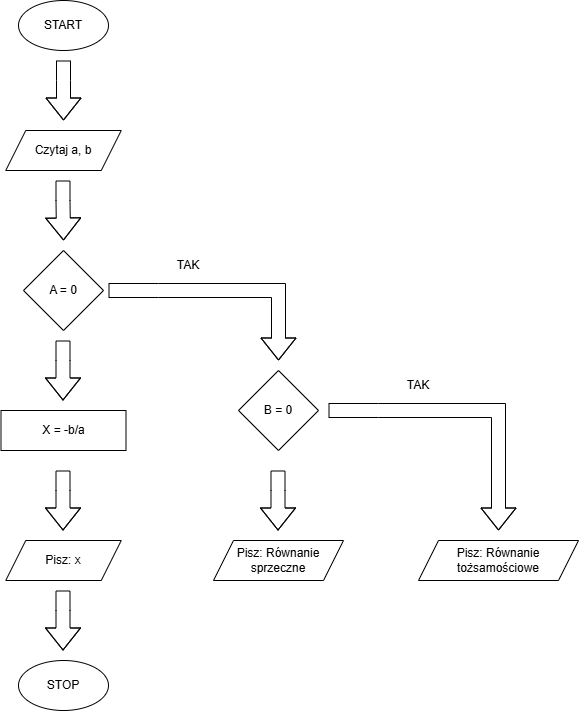

The diagram above was exported from draw.io. Its source (the exported page's mxGraphModel, read from the mxfile embedded in the PNG):
<mxGraphModel dx="1106" dy="571" grid="1" gridSize="10" guides="1" tooltips="1" connect="1" arrows="1" fold="1" page="1" pageScale="1" pageWidth="827" pageHeight="1169" math="0" shadow="0">
  <root>
    <mxCell id="0" />
    <mxCell id="1" parent="0" />
    <mxCell id="jiHny_5Vfxp3zBG7PkK3-1" value="&lt;font style=&quot;vertical-align: inherit;&quot; dir=&quot;auto&quot;&gt;&lt;font style=&quot;vertical-align: inherit;&quot; dir=&quot;auto&quot;&gt;START&lt;/font&gt;&lt;/font&gt;" style="ellipse;whiteSpace=wrap;html=1;" vertex="1" parent="1">
      <mxGeometry x="60" y="30" width="90" height="50" as="geometry" />
    </mxCell>
    <mxCell id="jiHny_5Vfxp3zBG7PkK3-2" value="" style="shape=flexArrow;endArrow=classic;html=1;rounded=0;width=14;endSize=7;" edge="1" parent="1">
      <mxGeometry width="50" height="50" relative="1" as="geometry">
        <mxPoint x="105" y="90" as="sourcePoint" />
        <mxPoint x="105" y="150" as="targetPoint" />
        <Array as="points">
          <mxPoint x="105" y="110" />
        </Array>
      </mxGeometry>
    </mxCell>
    <mxCell id="jiHny_5Vfxp3zBG7PkK3-3" value="&lt;font style=&quot;vertical-align: inherit;&quot; dir=&quot;auto&quot;&gt;&lt;font style=&quot;vertical-align: inherit;&quot; dir=&quot;auto&quot;&gt;Czytaj a, b&lt;/font&gt;&lt;/font&gt;" style="shape=parallelogram;perimeter=parallelogramPerimeter;whiteSpace=wrap;html=1;fixedSize=1;" vertex="1" parent="1">
      <mxGeometry x="47.25" y="160" width="115.5" height="40" as="geometry" />
    </mxCell>
    <mxCell id="jiHny_5Vfxp3zBG7PkK3-11" value="" style="shape=flexArrow;endArrow=classic;html=1;rounded=0;width=14;endSize=7;" edge="1" parent="1">
      <mxGeometry width="50" height="50" relative="1" as="geometry">
        <mxPoint x="104.5" y="500" as="sourcePoint" />
        <mxPoint x="104.5" y="560" as="targetPoint" />
        <Array as="points">
          <mxPoint x="104.5" y="520" />
        </Array>
      </mxGeometry>
    </mxCell>
    <mxCell id="jiHny_5Vfxp3zBG7PkK3-12" value="" style="shape=flexArrow;endArrow=classic;html=1;rounded=0;width=14;endSize=7;" edge="1" parent="1">
      <mxGeometry width="50" height="50" relative="1" as="geometry">
        <mxPoint x="104.5" y="370" as="sourcePoint" />
        <mxPoint x="104.5" y="430" as="targetPoint" />
        <Array as="points">
          <mxPoint x="104.5" y="390" />
        </Array>
      </mxGeometry>
    </mxCell>
    <mxCell id="jiHny_5Vfxp3zBG7PkK3-13" value="" style="shape=flexArrow;endArrow=classic;html=1;rounded=0;width=14;endSize=7;" edge="1" parent="1">
      <mxGeometry width="50" height="50" relative="1" as="geometry">
        <mxPoint x="104.5" y="210" as="sourcePoint" />
        <mxPoint x="105" y="270" as="targetPoint" />
        <Array as="points">
          <mxPoint x="104.5" y="230" />
        </Array>
      </mxGeometry>
    </mxCell>
    <mxCell id="jiHny_5Vfxp3zBG7PkK3-14" value="&lt;font style=&quot;vertical-align: inherit;&quot; dir=&quot;auto&quot;&gt;&lt;font style=&quot;vertical-align: inherit;&quot; dir=&quot;auto&quot;&gt;A = 0&lt;/font&gt;&lt;/font&gt;" style="rhombus;whiteSpace=wrap;html=1;" vertex="1" parent="1">
      <mxGeometry x="65" y="280" width="80" height="80" as="geometry" />
    </mxCell>
    <mxCell id="jiHny_5Vfxp3zBG7PkK3-15" value="&lt;font style=&quot;vertical-align: inherit;&quot; dir=&quot;auto&quot;&gt;&lt;font style=&quot;vertical-align: inherit;&quot; dir=&quot;auto&quot;&gt;X = -b/a&lt;/font&gt;&lt;/font&gt;" style="rounded=0;whiteSpace=wrap;html=1;" vertex="1" parent="1">
      <mxGeometry x="42.5" y="440" width="125" height="40" as="geometry" />
    </mxCell>
    <mxCell id="jiHny_5Vfxp3zBG7PkK3-16" value="" style="shape=flexArrow;endArrow=classic;html=1;rounded=0;width=14;endSize=7;" edge="1" parent="1">
      <mxGeometry width="50" height="50" relative="1" as="geometry">
        <mxPoint x="150" y="320" as="sourcePoint" />
        <mxPoint x="320" y="390" as="targetPoint" />
        <Array as="points">
          <mxPoint x="200" y="320" />
          <mxPoint x="320" y="320" />
        </Array>
      </mxGeometry>
    </mxCell>
    <mxCell id="jiHny_5Vfxp3zBG7PkK3-18" value="" style="shape=flexArrow;endArrow=classic;html=1;rounded=0;width=14;endSize=7;" edge="1" parent="1">
      <mxGeometry width="50" height="50" relative="1" as="geometry">
        <mxPoint x="104.5" y="620" as="sourcePoint" />
        <mxPoint x="104.5" y="680" as="targetPoint" />
        <Array as="points">
          <mxPoint x="104.5" y="640" />
        </Array>
      </mxGeometry>
    </mxCell>
    <mxCell id="jiHny_5Vfxp3zBG7PkK3-22" value="&lt;font style=&quot;vertical-align: inherit;&quot; dir=&quot;auto&quot;&gt;&lt;font style=&quot;vertical-align: inherit;&quot; dir=&quot;auto&quot;&gt;Pisz: x&lt;/font&gt;&lt;/font&gt;" style="shape=parallelogram;perimeter=parallelogramPerimeter;whiteSpace=wrap;html=1;fixedSize=1;" vertex="1" parent="1">
      <mxGeometry x="47.25" y="570" width="115.5" height="40" as="geometry" />
    </mxCell>
    <mxCell id="jiHny_5Vfxp3zBG7PkK3-23" value="&lt;font style=&quot;vertical-align: inherit;&quot; dir=&quot;auto&quot;&gt;&lt;font style=&quot;vertical-align: inherit;&quot; dir=&quot;auto&quot;&gt;&lt;font style=&quot;vertical-align: inherit;&quot; dir=&quot;auto&quot;&gt;&lt;font style=&quot;vertical-align: inherit;&quot; dir=&quot;auto&quot;&gt;STOP&lt;/font&gt;&lt;/font&gt;&lt;/font&gt;&lt;/font&gt;" style="ellipse;whiteSpace=wrap;html=1;" vertex="1" parent="1">
      <mxGeometry x="60" y="690" width="90" height="50" as="geometry" />
    </mxCell>
    <mxCell id="jiHny_5Vfxp3zBG7PkK3-24" value="&lt;font style=&quot;vertical-align: inherit;&quot; dir=&quot;auto&quot;&gt;&lt;font style=&quot;vertical-align: inherit;&quot; dir=&quot;auto&quot;&gt;TAK&lt;/font&gt;&lt;/font&gt;" style="text;html=1;whiteSpace=wrap;strokeColor=none;fillColor=none;align=center;verticalAlign=middle;rounded=0;" vertex="1" parent="1">
      <mxGeometry x="200" y="280" width="60" height="30" as="geometry" />
    </mxCell>
    <mxCell id="jiHny_5Vfxp3zBG7PkK3-25" value="&lt;font style=&quot;vertical-align: inherit;&quot; dir=&quot;auto&quot;&gt;&lt;font style=&quot;vertical-align: inherit;&quot; dir=&quot;auto&quot;&gt;B = 0&lt;/font&gt;&lt;/font&gt;" style="rhombus;whiteSpace=wrap;html=1;" vertex="1" parent="1">
      <mxGeometry x="280" y="400" width="80" height="80" as="geometry" />
    </mxCell>
    <mxCell id="jiHny_5Vfxp3zBG7PkK3-26" value="" style="shape=flexArrow;endArrow=classic;html=1;rounded=0;width=14;endSize=7;" edge="1" parent="1">
      <mxGeometry width="50" height="50" relative="1" as="geometry">
        <mxPoint x="370" y="440" as="sourcePoint" />
        <mxPoint x="540" y="560" as="targetPoint" />
        <Array as="points">
          <mxPoint x="420" y="440" />
          <mxPoint x="540" y="440" />
        </Array>
      </mxGeometry>
    </mxCell>
    <mxCell id="jiHny_5Vfxp3zBG7PkK3-27" value="&lt;font style=&quot;vertical-align: inherit;&quot; dir=&quot;auto&quot;&gt;&lt;font style=&quot;vertical-align: inherit;&quot; dir=&quot;auto&quot;&gt;TAK&lt;/font&gt;&lt;/font&gt;" style="text;html=1;whiteSpace=wrap;strokeColor=none;fillColor=none;align=center;verticalAlign=middle;rounded=0;" vertex="1" parent="1">
      <mxGeometry x="430" y="400" width="60" height="30" as="geometry" />
    </mxCell>
    <mxCell id="jiHny_5Vfxp3zBG7PkK3-28" value="&lt;font style=&quot;vertical-align: inherit;&quot; dir=&quot;auto&quot;&gt;&lt;font style=&quot;vertical-align: inherit;&quot; dir=&quot;auto&quot;&gt;Pisz: Równanie sprzeczne&lt;/font&gt;&lt;/font&gt;" style="shape=parallelogram;perimeter=parallelogramPerimeter;whiteSpace=wrap;html=1;fixedSize=1;" vertex="1" parent="1">
      <mxGeometry x="255" y="570" width="130" height="40" as="geometry" />
    </mxCell>
    <mxCell id="jiHny_5Vfxp3zBG7PkK3-29" value="&lt;font style=&quot;vertical-align: inherit;&quot; dir=&quot;auto&quot;&gt;&lt;font style=&quot;vertical-align: inherit;&quot; dir=&quot;auto&quot;&gt;Pisz: Równanie tożsamościowe&lt;/font&gt;&lt;/font&gt;" style="shape=parallelogram;perimeter=parallelogramPerimeter;whiteSpace=wrap;html=1;fixedSize=1;" vertex="1" parent="1">
      <mxGeometry x="460" y="570" width="160" height="40" as="geometry" />
    </mxCell>
    <mxCell id="jiHny_5Vfxp3zBG7PkK3-30" value="" style="shape=flexArrow;endArrow=classic;html=1;rounded=0;width=14;endSize=7;" edge="1" parent="1">
      <mxGeometry width="50" height="50" relative="1" as="geometry">
        <mxPoint x="319.5" y="500" as="sourcePoint" />
        <mxPoint x="319.5" y="560" as="targetPoint" />
        <Array as="points">
          <mxPoint x="319.5" y="520" />
        </Array>
      </mxGeometry>
    </mxCell>
  </root>
</mxGraphModel>